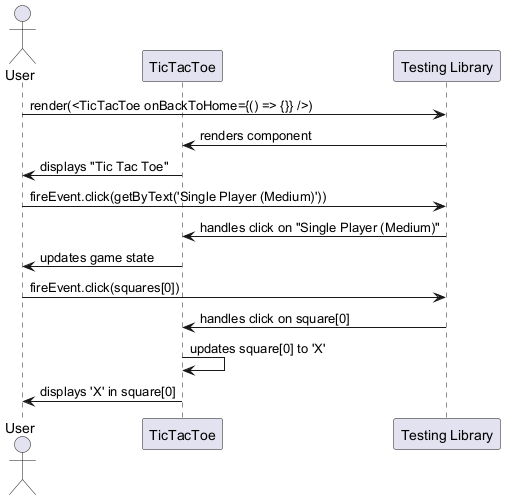

The diagram above was rendered by PlantUML. Its source (embedded in the PNG):
@startuml
actor User
participant "TicTacToe" as TTT
participant "Testing Library" as TL

User -> TL : render(<TicTacToe onBackToHome={() => {}} />)
TL -> TTT : renders component
TTT -> User : displays "Tic Tac Toe"

User -> TL : fireEvent.click(getByText('Single Player (Medium)'))
TL -> TTT : handles click on "Single Player (Medium)"
TTT -> User : updates game state

User -> TL : fireEvent.click(squares[0])
TL -> TTT : handles click on square[0]
TTT -> TTT : updates square[0] to 'X'
TTT -> User : displays 'X' in square[0]

@enduml